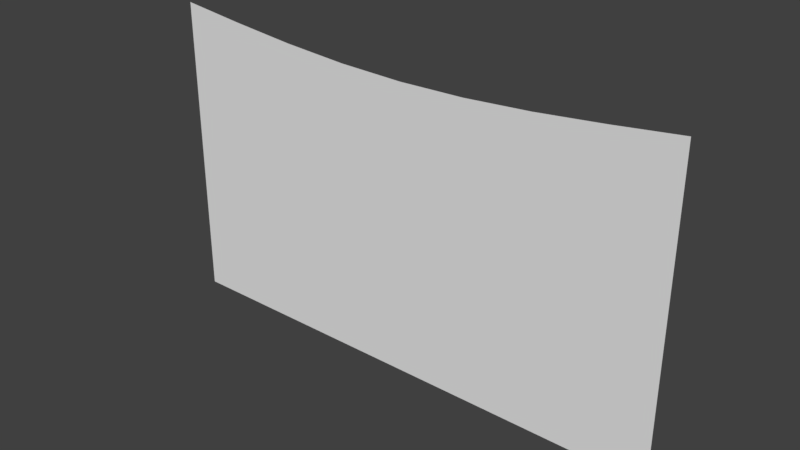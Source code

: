 # Source: net.blend  (saved by Blender 2.78.0; exported with 4.5.12 LTS)
import bpy
from mathutils import Matrix  # noqa: F401  (used for matrix-valued properties, if any)

bpy.ops.wm.read_factory_settings(use_empty=True)
scene = bpy.context.scene
scene.name = 'Scene'

# ---- collections
col_collection_1 = bpy.data.collections.new('Collection 1'); scene.collection.children.link(col_collection_1)

# ---- materials (node trees are filled in below, after node groups)
mat_netmaterial = bpy.data.materials.new('NetMaterial')
mat_netmaterial.alpha_threshold = 0.0
mat_netmaterial.use_transparent_shadow = False
mat_netmaterial.roughness = 0.5

# ---- material node trees

# ---- world
world_world = bpy.data.worlds.new('World'); scene.world = world_world
world_world.color = (0.05088, 0.05088, 0.05088)
world_world.use_sun_shadow = False
world_world.sun_shadow_jitter_overblur = 0.0
world_world.cycles.sampling_method = 'MANUAL'

# ---- meshes
me_grid = bpy.data.meshes.new('Grid')
me_grid.from_pydata([(-6.363, -5.96e-08, 0.05273), (6.363, -5.96e-08, 0.05273), (-6.363, 5.96e-08, 7.566), (0.0, 5.96e-08, 7.073), (6.363, 5.96e-08, 7.566), (-3.182, 5.96e-08, 7.219), (-4.772, 5.96e-08, 7.379), (-1.591, 5.96e-08, 7.111), (3.182, 5.96e-08, 7.219), (1.591, 5.96e-08, 7.111), (4.772, 5.96e-08, 7.379)], [], [(0, 1, 4, 10, 8, 9, 3, 7, 5, 6, 2)])
_uv = me_grid.uv_layers.new(name='UVMap')
_uv.uv.foreach_set('vector', [0.002433, 0.002831, 0.9978, 0.002831, 0.9978, 0.997, 0.8746, 0.9968, 0.7502, 0.9966, 0.6245, 0.9972, 0.5026, 0.9971, 0.3757, 0.9972, 0.2513, 0.9966, 0.1269, 0.9968, 0.002433, 0.997])
me_grid.materials.append(mat_netmaterial)
me_grid.use_remesh_preserve_volume = False
me_grid.use_remesh_preserve_attributes = False
me_grid.use_mirror_vertex_groups = False
me_grid.update()

# ---- objects
ob_grid = bpy.data.objects.new('Grid', me_grid)

# ---- transforms, parenting, visibility, modifiers, constraints
ob_grid.location = (0.0, 0.0, 0.0)
ob_grid.lineart.crease_threshold = 0.0

# ---- collection membership
col_collection_1.objects.link(ob_grid)

# ---- scene / render settings (as saved in the file)
scene.frame_start = 1; scene.frame_end = 250; scene.frame_set(1)
scene.render.engine = 'BLENDER_EEVEE_NEXT'
scene.render.resolution_percentage = 50
scene.render.dither_intensity = 0.0
scene.cycles.use_denoising = False
scene.cycles.samples = 128
scene.cycles.sampling_pattern = 'TABULATED_SOBOL'
scene.cycles.light_sampling_threshold = 0.0
scene.cycles.use_adaptive_sampling = False
scene.cycles.use_light_tree = False
scene.cycles.blur_glossy = 0.0
scene.cycles.sample_clamp_indirect = 0.0
scene.view_settings.view_transform = 'Standard'
bpy.context.view_layer.update()

# ---- added for rendering (the .blend has no active camera and no usable light): camera, sun
cam_auto = bpy.data.cameras.new('AutoCamera')
cam_auto.lens = 50.0
cam_auto.sensor_width = 36.0
cam_auto.clip_end = 1000.0
ob_auto_camera = bpy.data.objects.new('AutoCamera', cam_auto)
scene.collection.objects.link(ob_auto_camera)
ob_auto_camera.location = (13.6736, -16.4083, 14.7484)
ob_auto_camera.rotation_euler = (1.09748, -7.21219e-08, 0.694738)
scene.camera = ob_auto_camera
light_auto_sun = bpy.data.lights.new('AutoSun', 'SUN')
light_auto_sun.energy = 3.0
light_auto_sun.angle = 0.0523599
ob_auto_sun = bpy.data.objects.new('AutoSun', light_auto_sun)
scene.collection.objects.link(ob_auto_sun)
ob_auto_sun.rotation_euler = (0.872665, 0.174533, 0.523599)
bpy.context.view_layer.update()
